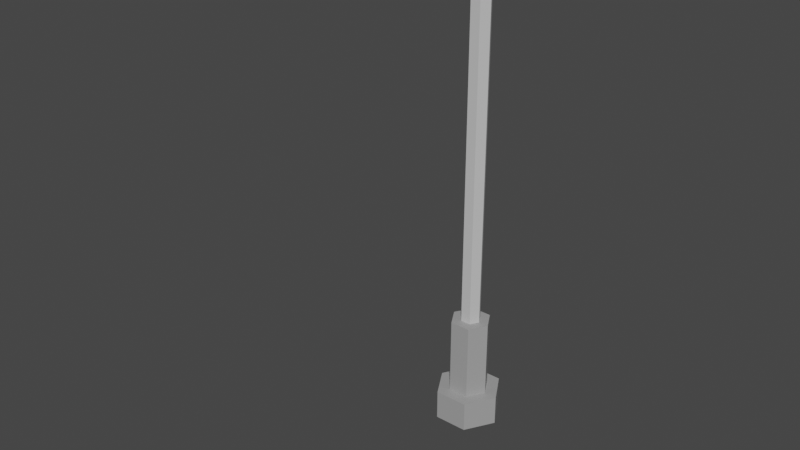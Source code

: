 # Source: Lamp.blend  (saved by Blender 3.4.6; exported with 4.5.12 LTS)
import bpy
from mathutils import Matrix  # noqa: F401  (used for matrix-valued properties, if any)

bpy.ops.wm.read_factory_settings(use_empty=True)
scene = bpy.context.scene
scene.name = 'Scene'

# ---- collections
col_collection = bpy.data.collections.new('Collection'); scene.collection.children.link(col_collection)

# ---- materials (node trees are filled in below, after node groups)
mat_lampbright = bpy.data.materials.new('LampBright')
mat_lampdark = bpy.data.materials.new('LampDark')
mat_lamplight = bpy.data.materials.new('LampLight')

# ---- material node trees
mat_lampbright.use_nodes = True; mat_lampbright.node_tree.nodes.clear()
_N = mat_lampbright.node_tree.nodes; _L = mat_lampbright.node_tree.links
n0 = _N.new('ShaderNodeBsdfPrincipled'); n0.name = 'Principled BSDF'; n0.location = (10, 300)
n0.distribution = 'GGX'
n0.subsurface_method = 'RANDOM_WALK_SKIN'
n0.inputs[0].default_value = (0.5857, 0.5857, 0.5857, 1.0)
n0.inputs[2].default_value = 0.9041
n0.inputs[3].default_value = 1.45
n0.inputs[27].default_value = (0.0, 0.0, 0.0, 1.0)
n0.inputs[28].default_value = 1.0
n1 = _N.new('ShaderNodeOutputMaterial'); n1.name = 'Material Output'; n1.location = (300, 300)
_L.new(n0.outputs[0], n1.inputs[0])
n1.is_active_output = True
mat_lampdark.use_nodes = True; mat_lampdark.node_tree.nodes.clear()
_N = mat_lampdark.node_tree.nodes; _L = mat_lampdark.node_tree.links
n0 = _N.new('ShaderNodeBsdfPrincipled'); n0.name = 'Principled BSDF'; n0.location = (10, 300)
n0.distribution = 'GGX'
n0.subsurface_method = 'RANDOM_WALK_SKIN'
n0.inputs[0].default_value = (0.3574, 0.3574, 0.3574, 1.0)
n0.inputs[3].default_value = 1.45
n0.inputs[27].default_value = (0.0, 0.0, 0.0, 1.0)
n0.inputs[28].default_value = 1.0
n1 = _N.new('ShaderNodeOutputMaterial'); n1.name = 'Material Output'; n1.location = (300, 300)
_L.new(n0.outputs[0], n1.inputs[0])
n1.is_active_output = True
mat_lamplight.use_nodes = True; mat_lamplight.node_tree.nodes.clear()
_N = mat_lamplight.node_tree.nodes; _L = mat_lamplight.node_tree.links
n0 = _N.new('ShaderNodeBsdfPrincipled'); n0.name = 'Principled BSDF'; n0.location = (10, 300)
n0.distribution = 'GGX'
n0.subsurface_method = 'RANDOM_WALK_SKIN'
n0.inputs[0].default_value = (0.7075, 0.8, 0.0, 1.0)
n0.inputs[3].default_value = 1.45
n0.inputs[27].default_value = (0.0, 0.0, 0.0, 1.0)
n0.inputs[28].default_value = 1.0
n1 = _N.new('ShaderNodeOutputMaterial'); n1.name = 'Material Output'; n1.location = (300, 300)
_L.new(n0.outputs[0], n1.inputs[0])
n1.is_active_output = True

# ---- world
world_world = bpy.data.worlds.new('World'); scene.world = world_world
world_world.use_nodes = True; world_world.node_tree.nodes.clear()
_N = world_world.node_tree.nodes; _L = world_world.node_tree.links
n0 = _N.new('ShaderNodeOutputWorld'); n0.name = 'World Output'; n0.location = (300, 300)
n1 = _N.new('ShaderNodeBackground'); n1.name = 'Background'; n1.location = (10, 300)
n1.inputs[0].default_value = (0.05088, 0.05088, 0.05088, 1.0)
_L.new(n1.outputs[0], n0.inputs[0])
n0.is_active_output = True
world_world.color = (0.05088, 0.05088, 0.05088)
world_world.use_sun_shadow = False
world_world.sun_shadow_jitter_overblur = 0.0

# ---- meshes
me_cylinder = bpy.data.meshes.new('Cylinder')
me_cylinder.from_pydata([(-0.4122, 1.897e-09, -0.1186), (-0.2502, -4.165e-09, 0.2552), (-0.2061, 0.357, -0.1186), (-0.1251, 0.2167, 0.2552), (0.2061, 0.357, -0.1186), (0.1251, 0.2167, 0.2552), (0.4122, 3.793e-08, -0.1186), (0.2502, 1.771e-08, 0.2552), (0.2061, -0.357, -0.1186), (0.1251, -0.2167, 0.2552), (-0.2061, -0.357, -0.1186), (-0.1251, -0.2167, 0.2552), (-0.2061, 0.357, 0.2552), (-0.4122, 1.897e-09, 0.2552), (0.2061, 0.357, 0.2552), (0.4122, 3.793e-08, 0.2552), (0.2061, -0.357, 0.2552), (-0.2061, -0.357, 0.2552), (-0.06201, 0.1074, 1.219), (-0.124, -3.086e-09, 1.219), (0.06201, 0.1074, 1.219), (0.124, 1.688e-08, 1.219), (0.06201, -0.1074, 1.219), (-0.06201, -0.1074, 1.219), (-0.1251, 0.2167, 1.219), (-0.2502, 7.946e-09, 1.219), (0.1251, 0.2167, 1.219), (0.2502, 2.982e-08, 1.219), (0.1251, -0.2167, 1.219), (-0.1251, -0.2167, 1.219), (-0.06201, 0.1074, 5.846), (-0.124, -2.038e-07, 5.846), (0.06201, 0.1074, 5.846), (0.124, -1.838e-07, 5.846), (0.06201, -0.1074, 5.846), (-0.06201, -0.1074, 5.846), (-0.06201, -0.1448, 6.101), (-0.124, -0.1448, 5.994), (0.06201, -0.1448, 6.101), (0.124, -0.1448, 5.994), (0.06201, -0.1448, 5.887), (-0.06201, -0.1448, 5.887), (-0.06201, -2.614, 6.101), (-0.124, -2.614, 5.994), (0.06201, -2.614, 6.101), (0.124, -2.614, 5.994), (0.06201, -2.614, 5.887), (-0.06201, -2.614, 5.887), (-0.1265, -0.04511, 5.946), (-0.06323, 0.02701, 6.018), (-0.06323, -0.1172, 5.874), (0.1265, -0.04511, 5.946), (0.06323, -0.1172, 5.874), (0.06323, 0.02701, 6.018), (0.2578, -2.756, 5.849), (0.3464, -2.832, 6.123), (-0.2578, -2.756, 5.849), (-0.3464, -2.832, 6.123), (0.1578, -2.083, 5.849), (0.2237, -2.006, 6.123), (-0.1578, -2.083, 5.849), (-0.2237, -2.006, 6.123), (-0.1835, -3.004, 5.926), (0.1835, -3.004, 5.926), (0.1835, -3.004, 6.062), (-0.1835, -3.004, 6.062), (-0.3464, -2.832, 5.849), (0.3464, -2.832, 5.849), (-0.2237, -2.006, 5.849), (0.2237, -2.006, 5.849), (-0.265, -2.75, 5.877), (0.2505, -2.75, 5.877), (-0.165, -2.077, 5.877), (0.1505, -2.077, 5.877)], [], [(0, 13, 12, 2), (2, 12, 14, 4), (4, 14, 15, 6), (6, 15, 16, 8), (3, 1, 25, 24), (8, 16, 17, 10), (10, 17, 13, 0), (0, 2, 4, 6, 8, 10), (1, 3, 12, 13), (3, 5, 14, 12), (5, 7, 15, 14), (7, 9, 16, 15), (9, 11, 17, 16), (11, 1, 13, 17), (20, 18, 30, 32), (1, 11, 29, 25), (9, 7, 27, 28), (5, 3, 24, 26), (11, 9, 28, 29), (7, 5, 26, 27), (19, 18, 24, 25), (18, 20, 26, 24), (20, 21, 27, 26), (21, 22, 28, 27), (22, 23, 29, 28), (23, 19, 25, 29), (49, 48, 37, 36), (23, 22, 34, 35), (21, 20, 32, 33), (18, 19, 31, 30), (19, 23, 35, 31), (22, 21, 33, 34), (36, 37, 43, 42), (48, 50, 41, 37), (52, 51, 39, 40), (53, 49, 36, 38), (50, 52, 40, 41), (51, 53, 38, 39), (42, 43, 47, 46, 45, 44), (37, 41, 47, 43), (40, 39, 45, 46), (38, 36, 42, 44), (41, 40, 46, 47), (39, 38, 44, 45), (33, 32, 53, 51), (35, 34, 52, 50), (32, 30, 49, 53), (34, 33, 51, 52), (31, 35, 50, 48), (30, 31, 48, 49), (57, 66, 62, 65), (66, 57, 61, 68), (68, 61, 59, 69), (69, 59, 55, 67), (60, 58, 73, 72), (61, 57, 55, 59), (63, 64, 65, 62), (67, 55, 64, 63), (55, 57, 65, 64), (66, 67, 63, 62), (56, 54, 67, 66), (60, 56, 66, 68), (58, 60, 68, 69), (54, 58, 69, 67), (70, 72, 73, 71), (54, 56, 70, 71), (58, 54, 71, 73), (56, 60, 72, 70)])
me_cylinder.polygons.foreach_set('material_index', [1, 1, 1, 1, 1, 1, 1, 1, 1, 1, 1, 1, 1, 1, 0, 1, 1, 1, 1, 1, 1, 1, 1, 1, 1, 1, 0, 0, 0, 0, 0, 0, 0, 0, 0, 0, 0, 0, 0, 0, 0, 0, 0, 0, 0, 0, 0, 0, 0, 0, 0, 0, 0, 0, 0, 0, 0, 0, 0, 0, 0, 0, 0, 0, 2, 0, 0, 0])
_uv = me_cylinder.uv_layers.new(name='UVMap')
_uv.uv.foreach_set('vector', [1.0, 0.5, 1.0, 1.0, 0.8333, 1.0, 0.8333, 0.5, 0.8333, 0.5, 0.8333, 1.0, 0.6667, 1.0, 0.6667, 0.5, 0.6667, 0.5, 0.6667, 1.0, 0.5, 1.0, 0.5, 0.5, 0.5, 0.5, 0.5, 1.0, 0.3333, 1.0, 0.3333, 0.5, 0.3923, 0.3322, 0.25, 0.4143, 0.25, 0.4143, 0.3923, 0.3322, 0.3333, 0.5, 0.3333, 1.0, 0.1667, 1.0, 0.1667, 0.5, 0.1667, 0.5, 0.1667, 1.0, -8.941e-08, 1.0, -8.941e-08, 0.5, 0.75, 0.49, 0.9578, 0.37, 0.9578, 0.13, 0.75, 0.01, 0.5422, 0.13, 0.5422, 0.37, 0.25, 0.4143, 0.3923, 0.3322, 0.4578, 0.37, 0.25, 0.49, 0.3923, 0.3322, 0.3923, 0.1678, 0.4578, 0.13, 0.4578, 0.37, 0.3923, 0.1678, 0.25, 0.08569, 0.25, 0.01, 0.4578, 0.13, 0.25, 0.08569, 0.1077, 0.1678, 0.04215, 0.13, 0.25, 0.01, 0.1077, 0.1678, 0.1077, 0.3322, 0.04215, 0.37, 0.04215, 0.13, 0.1077, 0.3322, 0.25, 0.4143, 0.25, 0.49, 0.04215, 0.37, 0.3188, 0.2103, 0.3188, 0.2897, 0.3188, 0.2897, 0.3188, 0.2103, 0.25, 0.4143, 0.1077, 0.3322, 0.1077, 0.3322, 0.25, 0.4143, 0.1077, 0.1678, 0.25, 0.08569, 0.25, 0.08569, 0.1077, 0.1678, 0.3923, 0.1678, 0.3923, 0.3322, 0.3923, 0.3322, 0.3923, 0.1678, 0.1077, 0.3322, 0.1077, 0.1678, 0.1077, 0.1678, 0.1077, 0.3322, 0.25, 0.08569, 0.3923, 0.1678, 0.3923, 0.1678, 0.25, 0.08569, 0.25, 0.3294, 0.3188, 0.2897, 0.3923, 0.3322, 0.25, 0.4143, 0.3188, 0.2897, 0.3188, 0.2103, 0.3923, 0.1678, 0.3923, 0.3322, 0.3188, 0.2103, 0.25, 0.1706, 0.25, 0.08569, 0.3923, 0.1678, 0.25, 0.1706, 0.1812, 0.2103, 0.1077, 0.1678, 0.25, 0.08569, 0.1812, 0.2103, 0.1812, 0.2897, 0.1077, 0.3322, 0.1077, 0.1678, 0.1812, 0.2897, 0.25, 0.3294, 0.25, 0.4143, 0.1077, 0.3322, 0.3188, 0.2897, 0.25, 0.3294, 0.25, 0.3294, 0.3188, 0.2897, 0.1812, 0.2897, 0.1812, 0.2103, 0.1812, 0.2103, 0.1812, 0.2897, 0.25, 0.1706, 0.3188, 0.2103, 0.3188, 0.2103, 0.25, 0.1706, 0.3188, 0.2897, 0.25, 0.3294, 0.25, 0.3294, 0.3188, 0.2897, 0.25, 0.3294, 0.1812, 0.2897, 0.1812, 0.2897, 0.25, 0.3294, 0.1812, 0.2103, 0.25, 0.1706, 0.25, 0.1706, 0.1812, 0.2103, 0.3188, 0.2897, 0.25, 0.3294, 0.25, 0.3294, 0.3188, 0.2897, 0.25, 0.3294, 0.1812, 0.2897, 0.1812, 0.2897, 0.25, 0.3294, 0.1812, 0.2103, 0.25, 0.1706, 0.25, 0.1706, 0.1812, 0.2103, 0.3188, 0.2103, 0.3188, 0.2897, 0.3188, 0.2897, 0.3188, 0.2103, 0.1812, 0.2897, 0.1812, 0.2103, 0.1812, 0.2103, 0.1812, 0.2897, 0.25, 0.1706, 0.3188, 0.2103, 0.3188, 0.2103, 0.25, 0.1706, 0.3188, 0.2897, 0.25, 0.3294, 0.1812, 0.2897, 0.1812, 0.2103, 0.25, 0.1706, 0.3188, 0.2103, 0.25, 0.3294, 0.1812, 0.2897, 0.1812, 0.2897, 0.25, 0.3294, 0.1812, 0.2103, 0.25, 0.1706, 0.25, 0.1706, 0.1812, 0.2103, 0.3188, 0.2103, 0.3188, 0.2897, 0.3188, 0.2897, 0.3188, 0.2103, 0.1812, 0.2897, 0.1812, 0.2103, 0.1812, 0.2103, 0.1812, 0.2897, 0.25, 0.1706, 0.3188, 0.2103, 0.3188, 0.2103, 0.25, 0.1706, 0.25, 0.1706, 0.3188, 0.2103, 0.3188, 0.2103, 0.25, 0.1706, 0.1812, 0.2897, 0.1812, 0.2103, 0.1812, 0.2103, 0.1812, 0.2897, 0.3188, 0.2103, 0.3188, 0.2897, 0.3188, 0.2897, 0.3188, 0.2103, 0.1812, 0.2103, 0.25, 0.1706, 0.25, 0.1706, 0.1812, 0.2103, 0.25, 0.3294, 0.1812, 0.2897, 0.1812, 0.2897, 0.25, 0.3294, 0.3188, 0.2897, 0.25, 0.3294, 0.25, 0.3294, 0.3188, 0.2897, 0.625, 0.25, 0.375, 0.25, 0.375, 0.25, 0.625, 0.25, 0.375, 0.25, 0.625, 0.25, 0.625, 0.5, 0.375, 0.5, 0.375, 0.5, 0.625, 0.5, 0.625, 0.75, 0.375, 0.75, 0.375, 0.75, 0.625, 0.75, 0.625, 1.0, 0.375, 1.0, 0.3519, 0.5396, 0.3519, 0.7104, 0.3519, 0.7104, 0.3519, 0.5396, 0.625, 0.5, 0.875, 0.5, 0.875, 0.75, 0.625, 0.75, 0.375, 0.0, 0.625, 0.0, 0.625, 0.25, 0.375, 0.25, 0.375, 1.0, 0.625, 1.0, 0.625, 1.0, 0.375, 1.0, 0.875, 0.75, 0.875, 0.5, 0.875, 0.5, 0.875, 0.75, 0.125, 0.5, 0.125, 0.75, 0.125, 0.75, 0.125, 0.5, 0.1481, 0.5298, 0.1481, 0.7202, 0.125, 0.75, 0.125, 0.5, 0.3519, 0.5396, 0.1481, 0.5298, 0.125, 0.5, 0.375, 0.5, 0.3519, 0.7104, 0.3519, 0.5396, 0.375, 0.5, 0.375, 0.75, 0.1481, 0.7202, 0.3519, 0.7104, 0.375, 0.75, 0.125, 0.75, 0.1481, 0.5298, 0.3519, 0.5396, 0.3519, 0.7104, 0.1481, 0.7202, 0.1481, 0.7202, 0.1481, 0.5298, 0.1481, 0.5298, 0.1481, 0.7202, 0.3519, 0.7104, 0.1481, 0.7202, 0.1481, 0.7202, 0.3519, 0.7104, 0.1481, 0.5298, 0.3519, 0.5396, 0.3519, 0.5396, 0.1481, 0.5298])
me_cylinder.materials.append(mat_lampbright)
me_cylinder.materials.append(mat_lampdark)
me_cylinder.materials.append(mat_lamplight)
me_cylinder.update()

# ---- objects
ob_cylinder = bpy.data.objects.new('Cylinder', me_cylinder)

# ---- transforms, parenting, visibility, modifiers, constraints
ob_cylinder.location = (0.0, 0.0, 0.0)

# ---- collection membership
col_collection.objects.link(ob_cylinder)

# ---- scene / render settings (as saved in the file)
scene.frame_start = 1; scene.frame_end = 250; scene.frame_set(1)
scene.render.engine = 'CYCLES'
scene.cycles.sampling_pattern = 'TABULATED_SOBOL'
scene.cycles.use_light_tree = False
scene.view_settings.view_transform = 'Filmic'
bpy.context.view_layer.update()

# ---- added for rendering (the .blend has no active camera and no usable light): camera, sun
cam_auto = bpy.data.cameras.new('AutoCamera')
cam_auto.lens = 50.0
cam_auto.sensor_width = 36.0
cam_auto.clip_end = 1000.0
ob_auto_camera = bpy.data.objects.new('AutoCamera', cam_auto)
scene.collection.objects.link(ob_auto_camera)
ob_auto_camera.location = (6.60326, -9.24742, 8.28491)
ob_auto_camera.rotation_euler = (1.09748, -7.21219e-08, 0.694738)
scene.camera = ob_auto_camera
light_auto_sun = bpy.data.lights.new('AutoSun', 'SUN')
light_auto_sun.energy = 3.0
light_auto_sun.angle = 0.0523599
ob_auto_sun = bpy.data.objects.new('AutoSun', light_auto_sun)
scene.collection.objects.link(ob_auto_sun)
ob_auto_sun.rotation_euler = (0.872665, 0.174533, 0.523599)
bpy.context.view_layer.update()
